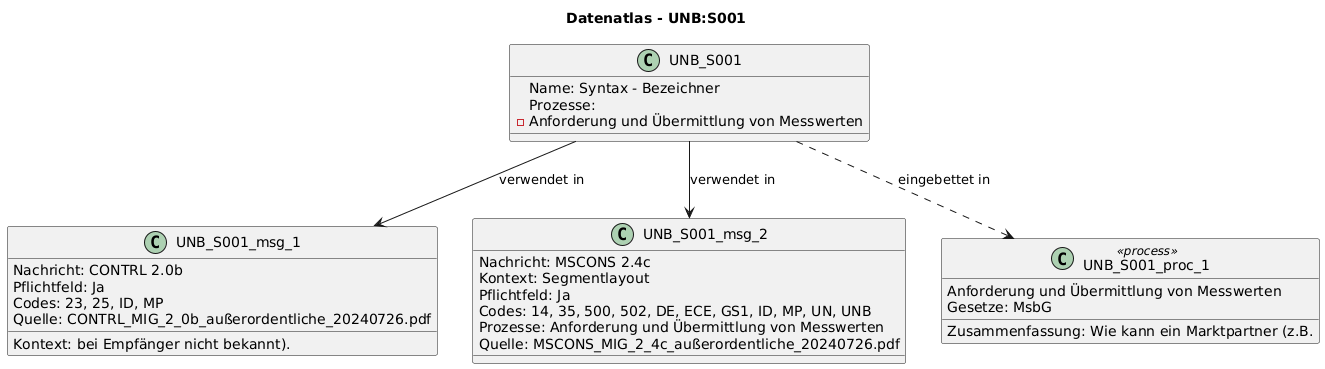

The diagram above was rendered by PlantUML. Its source (embedded in the PNG):
@startuml
title Datenatlas - UNB:S001
class UNB_S001 {
  Name: Syntax - Bezeichner
  Prozesse:
    - Anforderung und Übermittlung von Messwerten
}
class UNB_S001_msg_1 {
  Nachricht: CONTRL 2.0b
  Kontext: bei Empfänger nicht bekannt).
  Pflichtfeld: Ja
  Codes: 23, 25, ID, MP
  Quelle: CONTRL_MIG_2_0b_außerordentliche_20240726.pdf
}
UNB_S001 --> UNB_S001_msg_1 : verwendet in
class UNB_S001_msg_2 {
  Nachricht: MSCONS 2.4c
  Kontext: Segmentlayout
  Pflichtfeld: Ja
  Codes: 14, 35, 500, 502, DE, ECE, GS1, ID, MP, UN, UNB
  Prozesse: Anforderung und Übermittlung von Messwerten
  Quelle: MSCONS_MIG_2_4c_außerordentliche_20240726.pdf
}
UNB_S001 --> UNB_S001_msg_2 : verwendet in
class UNB_S001_proc_1 <<process>> {
  Anforderung und Übermittlung von Messwerten
  Gesetze: MsbG
  Zusammenfassung: Wie kann ein Marktpartner (z.B.
}
UNB_S001 ..> UNB_S001_proc_1 : eingebettet in
@enduml